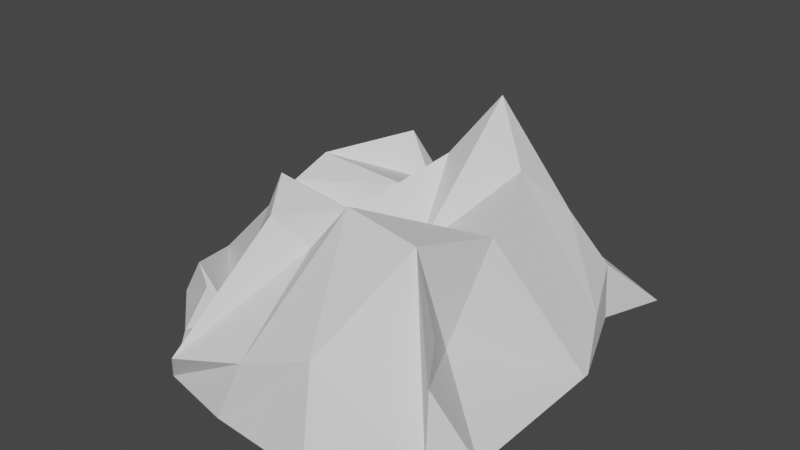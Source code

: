 # Source: mining_rock1.blend  (saved by Blender 2.80.75; exported with 4.5.12 LTS)
import bpy
from mathutils import Matrix  # noqa: F401  (used for matrix-valued properties, if any)

bpy.ops.wm.read_factory_settings(use_empty=True)
scene = bpy.context.scene
scene.name = 'Scene'

# ---- collections
col_collection = bpy.data.collections.new('Collection'); scene.collection.children.link(col_collection)

# ---- world
world_world = bpy.data.worlds.new('World'); scene.world = world_world
world_world.use_nodes = True; world_world.node_tree.nodes.clear()
_N = world_world.node_tree.nodes; _L = world_world.node_tree.links
n0 = _N.new('ShaderNodeOutputWorld'); n0.name = 'World Output'; n0.location = (300, 300)
n1 = _N.new('ShaderNodeBackground'); n1.name = 'Background'; n1.location = (10, 300)
n1.inputs[0].default_value = (0.05088, 0.05088, 0.05088, 1.0)
_L.new(n1.outputs[0], n0.inputs[0])
n0.is_active_output = True
world_world.color = (0.05088, 0.05088, 0.05088)
world_world.use_sun_shadow = False
world_world.sun_shadow_jitter_overblur = 0.0

# ---- meshes
me_sphere = bpy.data.meshes.new('Sphere')
me_sphere.from_pydata([(-1.13, -2.933, -0.3294), (0.9624, -3.193, 0.3006), (-0.9562, -1.485, 0.1031), (1.047, -1.053, -0.1734), (-1.07, -1.875, -0.07948), (-1.029, -2.074, -0.02182), (-1.167, -2.513, 0.04715), (-0.8232, -3.032, 0.2706), (-0.5149, -3.52, 0.003471), (-1.068, -2.95, -0.04258), (0.4323, -3.432, 0.3504), (0.9854, -3.24, -0.1641), (0.8232, -2.972, 0.3987), (0.7411, -2.771, 0.2138), (1.136, -2.038, -0.1731), (0.9063, -1.465, 0.2025), (0.6446, -1.37, 0.1245), (0.04523, -1.132, -0.1824), (-0.1496, -1.351, 0.06688), (-0.9349, -1.334, 0.06554), (-0.4649, -3.147, 0.1433), (-0.6759, -2.562, 0.5349), (-0.9272, -2.146, 0.4402), (-0.4394, -1.588, 0.7211), (-0.213, -3.03, 0.7609), (-0.3746, -2.782, 0.8703), (-0.1123, -2.128, 0.3145), (-0.2653, -1.637, 0.455), (0.1641, -2.851, 0.8644), (0.267, -2.401, 0.4762), (0.4167, -1.892, 1.243), (0.1466, -1.396, 0.3693), (0.6757, -2.934, 0.8444), (0.7528, -2.415, 0.7105), (0.6357, -2.008, 0.9037), (0.6258, -1.624, 0.4701), (-1.101, -1.913, -0.1039), (1.022, -1.754, 0.03609), (-0.8485, -1.948, 0.5795), (-0.1882, -1.974, 0.5634), (0.2828, -1.646, 0.608), (0.7773, -1.713, 0.5992), (-0.0275, -3.47, 0.1556), (0.006181, -1.23, -0.02049), (-0.02304, -2.94, 0.5989), (-0.05139, -2.59, 0.6717), (0.1542, -2.009, 0.8745), (-0.05782, -1.605, 0.404), (0.04908, -1.809, 0.5859), (1.14, -3.018, -0.166), (1.136, -2.285, -0.1731), (0.9063, -1.427, -0.1735), (1.022, -1.718, -0.1717), (1.136, -2.005, -0.1731), (0.7018, -0.8882, -0.1787), (0.9585, -1.021, -0.1757), (-1.021, -1.53, -0.201), (-0.8719, -1.142, -0.1783), (-1.006, -1.384, -0.1768), (-0.9378, -1.198, -0.2294), (-1.026, -1.916, -0.3068), (-1.167, -2.446, -0.2345), (-0.687, -3.394, -0.2501), (-0.4735, -3.322, 0.095), (-0.6868, -3.101, 0.1952), (-0.7192, -3.257, -0.03244), (-0.1882, -3.511, -0.2339), (0.4865, -3.57, -0.2185), (0.7584, -3.383, -0.2103)], [], [(35, 15, 3, 16), (4, 23, 19, 2), (23, 27, 18, 19), (47, 31, 17, 43), (31, 35, 16, 17), (65, 63, 20, 64), (7, 64, 20, 21, 6), (6, 21, 22, 5), (36, 38, 23, 4), (8, 24, 20, 63), (20, 24, 25, 21), (21, 25, 26, 22), (38, 39, 27, 23), (42, 10, 28, 44), (44, 28, 29, 45), (45, 29, 30, 46), (48, 40, 31, 47), (10, 11, 32, 28), (28, 32, 33, 29), (29, 33, 34, 30), (40, 41, 35, 31), (11, 1, 12, 32), (32, 12, 13, 33), (33, 13, 14, 34), (41, 37, 15, 35), (34, 14, 37, 41), (30, 34, 41, 40), (46, 30, 40, 48), (22, 26, 39, 38), (5, 22, 38, 36), (26, 46, 48, 39), (39, 48, 47, 27), (25, 45, 46, 26), (24, 44, 45, 25), (8, 42, 44, 24), (27, 47, 43, 18), (14, 13, 49, 50), (15, 37, 52, 51), (37, 14, 53, 52), (15, 51, 55, 3), (16, 3, 54, 17), (19, 18, 17, 57), (43, 17, 18), (2, 19, 58, 56), (58, 19, 57, 59), (4, 2, 56, 60), (6, 5, 60, 61), (5, 36, 60), (36, 4, 60), (9, 65, 64, 7), (0, 62, 65, 9), (62, 8, 63, 65), (6, 61, 0, 9), (6, 9, 7), (49, 13, 1, 11), (12, 1, 13), (42, 8, 62, 66), (10, 42, 66, 67), (11, 10, 67, 68)])
_uv = me_sphere.uv_layers.new(name='UVMap')
_uv.uv.foreach_set('vector', [0.8, 0.8, 1.0, 0.8, 1.0, 1.0, 0.8, 1.0, 0.0, 0.8, 0.2, 0.8, 0.2, 1.0, 0.0, 1.0, 0.2, 0.8, 0.4, 0.8, 0.4, 1.0, 0.2, 1.0, 0.5007, 0.8, 0.6, 0.8, 0.6, 1.0, 0.5007, 1.0, 0.6, 0.8, 0.8, 0.8, 0.8, 1.0, 0.6, 1.0, 0.1, 0.1, 0.2, 0.1, 0.2, 0.2, 0.1, 0.2, 0.0, 0.2, 0.1, 0.2, 0.2, 0.2, 0.2, 0.4, 0.0, 0.4, 0.0, 0.4, 0.2, 0.4, 0.2, 0.6, 0.0, 0.6, 0.0, 0.6992, 0.2, 0.6992, 0.2, 0.8, 0.0, 0.8, 0.4, 0.0, 0.4, 0.2, 0.2, 0.2, 0.3, 0.1, 0.2, 0.2, 0.4, 0.2, 0.4, 0.4, 0.2, 0.4, 0.2, 0.4, 0.4, 0.4, 0.4, 0.6, 0.2, 0.6, 0.2, 0.6992, 0.4, 0.6992, 0.4, 0.8, 0.2, 0.8, 0.5007, 0.0, 0.6, 0.0, 0.6, 0.2, 0.5007, 0.2, 0.5007, 0.2, 0.6, 0.2, 0.6, 0.4, 0.5007, 0.4, 0.5007, 0.4, 0.6, 0.4, 0.6, 0.6, 0.5007, 0.6, 0.5007, 0.6992, 0.6, 0.6992, 0.6, 0.8, 0.5007, 0.8, 0.6, 0.0, 0.8, 0.0, 0.8, 0.2, 0.6, 0.2, 0.6, 0.2, 0.8, 0.2, 0.8, 0.4, 0.6, 0.4, 0.6, 0.4, 0.8, 0.4, 0.8, 0.6, 0.6, 0.6, 0.6, 0.6992, 0.8, 0.6992, 0.8, 0.8, 0.6, 0.8, 0.8, 0.0, 1.0, 0.0, 1.0, 0.2, 0.8, 0.2, 0.8, 0.2, 1.0, 0.2, 1.0, 0.4, 0.8, 0.4, 0.8, 0.4, 1.0, 0.4, 1.0, 0.6, 0.8, 0.6, 0.8, 0.6992, 1.0, 0.6992, 1.0, 0.8, 0.8, 0.8, 0.8, 0.6, 1.0, 0.6, 1.0, 0.6992, 0.8, 0.6992, 0.6, 0.6, 0.8, 0.6, 0.8, 0.6992, 0.6, 0.6992, 0.5007, 0.6, 0.6, 0.6, 0.6, 0.6992, 0.5007, 0.6992, 0.2, 0.6, 0.4, 0.6, 0.4, 0.6992, 0.2, 0.6992, 0.0, 0.6, 0.2, 0.6, 0.2, 0.6992, 0.0, 0.6992, 0.4, 0.6, 0.5007, 0.6, 0.5007, 0.6992, 0.4, 0.6992, 0.4, 0.6992, 0.5007, 0.6992, 0.5007, 0.8, 0.4, 0.8, 0.4, 0.4, 0.5007, 0.4, 0.5007, 0.6, 0.4, 0.6, 0.4, 0.2, 0.5007, 0.2, 0.5007, 0.4, 0.4, 0.4, 0.4, 0.0, 0.5007, 0.0, 0.5007, 0.2, 0.4, 0.2, 0.4, 0.8, 0.5007, 0.8, 0.5007, 1.0, 0.4, 1.0, 1.0, 0.6, 1.0, 0.4, 1.0, 0.4, 1.0, 0.6, 1.0, 0.8, 1.0, 0.6992, 1.0, 0.6992, 1.0, 0.8, 1.0, 0.6992, 1.0, 0.6, 1.0, 0.6, 1.0, 0.6992, 1.0, 0.8, 1.0, 0.8, 1.0, 0.8, 1.0, 0.8, 0.8, 1.0, 1.0, 1.0, 1.0, 1.0, 0.8, 1.0, 0.2, 1.0, 0.4, 1.0, 0.4, 1.0, 0.2, 1.0, 0.0, 0.0, 0.0, 0.0, 0.0, 0.0, 0.0, 1.0, 0.2, 1.0, 0.2, 1.0, 0.0, 1.0, 0.2, 1.0, 0.2, 1.0, 0.2, 1.0, 0.2, 1.0, 0.0, 0.8, 0.0, 1.0, 0.0, 1.0, 0.0, 0.8, 0.0, 0.4, 0.0, 0.6, 0.0, 0.6, 0.0, 0.4, 0.0, 0.0, 0.0, 0.0, 0.0, 0.0, 0.0, 0.0, 0.0, 0.0, 0.0, 0.0, 0.0, 0.1, 0.1, 0.1, 0.1, 0.2, 0.0, 0.2, 0.0, 0.0, 0.1, 0.0, 0.1, 0.1, 0.0, 0.1, 0.1, 0.0, 0.2, 0.0, 0.2, 0.1, 0.1, 0.1, 0.0, 0.4, 0.0, 0.4, 0.0, 0.4, 0.0, 0.4, 0.0, 0.0, 0.0, 0.0, 0.0, 0.0, 1.0, 0.4, 1.0, 0.4, 1.0, 0.4, 1.0, 0.4, 0.0, 0.0, 0.0, 0.0, 0.0, 0.0, 0.5007, 0.0, 0.4, 0.0, 0.4, 0.0, 0.5007, 0.0, 0.6, 0.0, 0.5007, 0.0, 0.5007, 0.0, 0.6, 0.0, 0.8, 0.0, 0.6, 0.0, 0.6, 0.0, 0.8, 0.0])
me_sphere.use_remesh_preserve_volume = False
me_sphere.use_remesh_preserve_attributes = False
me_sphere.use_mirror_vertex_groups = False
me_sphere.update()

# ---- objects
ob_sphere = bpy.data.objects.new('Sphere', me_sphere)

# ---- transforms, parenting, visibility, modifiers, constraints
ob_sphere.location = (0.0, 0.0, 0.1716)
ob_sphere.lineart.crease_threshold = 0.0

# ---- collection membership
col_collection.objects.link(ob_sphere)

# ---- scene / render settings (as saved in the file)
scene.frame_start = 1; scene.frame_end = 250; scene.frame_set(1)
scene.render.engine = 'BLENDER_EEVEE_NEXT'
scene.cycles.use_denoising = False
scene.cycles.samples = 128
scene.cycles.sampling_pattern = 'TABULATED_SOBOL'
scene.cycles.use_adaptive_sampling = False
scene.cycles.use_light_tree = False
scene.view_settings.view_transform = 'Filmic'
bpy.context.view_layer.update()

# ---- added for rendering (the .blend has no active camera and no usable light): camera, sun
cam_auto = bpy.data.cameras.new('AutoCamera')
cam_auto.lens = 50.0
cam_auto.sensor_width = 36.0
cam_auto.clip_end = 1000.0
ob_auto_camera = bpy.data.objects.new('AutoCamera', cam_auto)
scene.collection.objects.link(ob_auto_camera)
ob_auto_camera.location = (3.56877, -6.52791, 3.49412)
ob_auto_camera.rotation_euler = (1.09748, -7.21219e-08, 0.694738)
scene.camera = ob_auto_camera
light_auto_sun = bpy.data.lights.new('AutoSun', 'SUN')
light_auto_sun.energy = 3.0
light_auto_sun.angle = 0.0523599
ob_auto_sun = bpy.data.objects.new('AutoSun', light_auto_sun)
scene.collection.objects.link(ob_auto_sun)
ob_auto_sun.rotation_euler = (0.872665, 0.174533, 0.523599)
bpy.context.view_layer.update()
